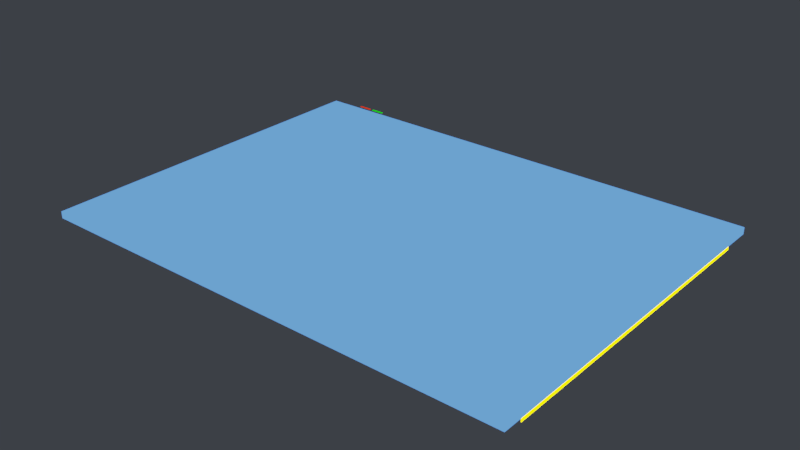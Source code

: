 # Source: flat-screen-01.blend  (saved by Blender 2.79.6; exported with 4.5.12 LTS)
import bpy
from mathutils import Matrix  # noqa: F401  (used for matrix-valued properties, if any)

bpy.ops.wm.read_factory_settings(use_empty=True)
scene = bpy.context.scene
scene.name = 'Scene'

# ---- collections
col_collection_1 = bpy.data.collections.new('Collection 1'); scene.collection.children.link(col_collection_1)

# ---- materials (node trees are filled in below, after node groups)
mat_emmissive_blu = bpy.data.materials.new('Emmissive-BLU')
mat_emmissive_blu.alpha_threshold = 0.0
mat_emmissive_blu.diffuse_color = (0.04679, 0.943, 1.0, 1.0)
mat_emmissive_blu.roughness = 0.5
mat_emmisive_yellow = bpy.data.materials.new('Emmisive-YELLOW')
mat_emmisive_yellow.alpha_threshold = 0.0
mat_emmisive_yellow.diffuse_color = (0.9354, 1.0, 0.0, 1.0)
mat_emmisive_yellow.roughness = 0.5
mat_emmisive_red = bpy.data.materials.new('Emmisive-RED')
mat_emmisive_red.alpha_threshold = 0.0
mat_emmisive_red.diffuse_color = (1.0, 0.0, 0.003449, 1.0)
mat_emmisive_red.roughness = 0.5
mat_emmisive_grn = bpy.data.materials.new('Emmisive-GRN')
mat_emmisive_grn.alpha_threshold = 0.0
mat_emmisive_grn.diffuse_color = (0.0125, 0.5382, 0.006115, 1.0)
mat_emmisive_grn.roughness = 0.5

# ---- material node trees
mat_emmissive_blu.use_nodes = True; mat_emmissive_blu.node_tree.nodes.clear()
_N = mat_emmissive_blu.node_tree.nodes; _L = mat_emmissive_blu.node_tree.links
n0 = _N.new('ShaderNodeBsdfTransparent'); n0.name = 'Transparent BSDF'; n0.location = (23, 129)
n1 = _N.new('ShaderNodeLightPath'); n1.name = 'Light Path'; n1.location = (-411, 479)
n2 = _N.new('ShaderNodeMath'); n2.name = 'Math'; n2.location = (-173, 524)
n2.operation = 'MAXIMUM'
n3 = _N.new('ShaderNodeMixShader'); n3.name = 'Mix Shader'; n3.location = (211, 505)
n4 = _N.new('ShaderNodeOutputMaterial'); n4.name = 'Material Output'; n4.location = (448, 360)
n5 = _N.new('ShaderNodeBsdfDiffuse'); n5.name = 'Diffuse BSDF'; n5.location = (5, 276)
n5.inputs[0].default_value = (0.0, 0.0, 0.0, 1.0)
n6 = _N.new('ShaderNodeEmission'); n6.name = 'Emission'; n6.location = (15, 403)
n6.inputs[0].default_value = (0.1208, 0.3619, 1.0, 1.0)
_L.new(n1.outputs[1], n2.inputs[0])
_L.new(n1.outputs[5], n2.inputs[1])
_L.new(n2.outputs[0], n3.inputs[0])
_L.new(n6.outputs[0], n3.inputs[1])
_L.new(n0.outputs[0], n3.inputs[2])
_L.new(n3.outputs[0], n4.inputs[0])
n4.is_active_output = True
mat_emmisive_yellow.use_nodes = True; mat_emmisive_yellow.node_tree.nodes.clear()
_N = mat_emmisive_yellow.node_tree.nodes; _L = mat_emmisive_yellow.node_tree.links
n0 = _N.new('ShaderNodeBsdfTransparent'); n0.name = 'Transparent BSDF'; n0.location = (23, 129)
n1 = _N.new('ShaderNodeLightPath'); n1.name = 'Light Path'; n1.location = (-411, 479)
n2 = _N.new('ShaderNodeMath'); n2.name = 'Math'; n2.location = (-173, 524)
n2.operation = 'MAXIMUM'
n3 = _N.new('ShaderNodeMixShader'); n3.name = 'Mix Shader'; n3.location = (211, 505)
n4 = _N.new('ShaderNodeOutputMaterial'); n4.name = 'Material Output'; n4.location = (448, 360)
n5 = _N.new('ShaderNodeBsdfDiffuse'); n5.name = 'Diffuse BSDF'; n5.location = (5, 276)
n5.inputs[0].default_value = (0.0, 0.0, 0.0, 1.0)
n6 = _N.new('ShaderNodeEmission'); n6.name = 'Emission'; n6.location = (15, 403)
n6.inputs[0].default_value = (1.0, 0.8052, 0.0, 1.0)
n6.inputs[1].default_value = 5.0
_L.new(n1.outputs[1], n2.inputs[0])
_L.new(n1.outputs[5], n2.inputs[1])
_L.new(n2.outputs[0], n3.inputs[0])
_L.new(n6.outputs[0], n3.inputs[1])
_L.new(n0.outputs[0], n3.inputs[2])
_L.new(n3.outputs[0], n4.inputs[0])
n4.is_active_output = True
mat_emmisive_red.use_nodes = True; mat_emmisive_red.node_tree.nodes.clear()
_N = mat_emmisive_red.node_tree.nodes; _L = mat_emmisive_red.node_tree.links
n0 = _N.new('ShaderNodeBsdfTransparent'); n0.name = 'Transparent BSDF'; n0.location = (23, 129)
n1 = _N.new('ShaderNodeLightPath'); n1.name = 'Light Path'; n1.location = (-411, 479)
n2 = _N.new('ShaderNodeMath'); n2.name = 'Math'; n2.location = (-173, 524)
n2.operation = 'MAXIMUM'
n3 = _N.new('ShaderNodeMixShader'); n3.name = 'Mix Shader'; n3.location = (211, 505)
n4 = _N.new('ShaderNodeOutputMaterial'); n4.name = 'Material Output'; n4.location = (448, 360)
n5 = _N.new('ShaderNodeBsdfDiffuse'); n5.name = 'Diffuse BSDF'; n5.location = (5, 276)
n5.inputs[0].default_value = (0.0, 0.0, 0.0, 1.0)
n6 = _N.new('ShaderNodeEmission'); n6.name = 'Emission'; n6.location = (15, 403)
n6.inputs[0].default_value = (1.0, 0.02699, 0.0, 1.0)
_L.new(n1.outputs[1], n2.inputs[0])
_L.new(n1.outputs[5], n2.inputs[1])
_L.new(n2.outputs[0], n3.inputs[0])
_L.new(n6.outputs[0], n3.inputs[1])
_L.new(n0.outputs[0], n3.inputs[2])
_L.new(n3.outputs[0], n4.inputs[0])
n4.is_active_output = True
mat_emmisive_grn.use_nodes = True; mat_emmisive_grn.node_tree.nodes.clear()
_N = mat_emmisive_grn.node_tree.nodes; _L = mat_emmisive_grn.node_tree.links
n0 = _N.new('ShaderNodeBsdfTransparent'); n0.name = 'Transparent BSDF'; n0.location = (23, 129)
n1 = _N.new('ShaderNodeLightPath'); n1.name = 'Light Path'; n1.location = (-411, 479)
n2 = _N.new('ShaderNodeMath'); n2.name = 'Math'; n2.location = (-173, 524)
n2.operation = 'MAXIMUM'
n3 = _N.new('ShaderNodeMixShader'); n3.name = 'Mix Shader'; n3.location = (211, 505)
n4 = _N.new('ShaderNodeOutputMaterial'); n4.name = 'Material Output'; n4.location = (448, 360)
n5 = _N.new('ShaderNodeBsdfDiffuse'); n5.name = 'Diffuse BSDF'; n5.location = (5, 276)
n5.inputs[0].default_value = (0.0, 0.0, 0.0, 1.0)
n6 = _N.new('ShaderNodeEmission'); n6.name = 'Emission'; n6.location = (15, 403)
n6.inputs[0].default_value = (0.0, 1.0, 2.369e-05, 1.0)
_L.new(n1.outputs[1], n2.inputs[0])
_L.new(n1.outputs[5], n2.inputs[1])
_L.new(n2.outputs[0], n3.inputs[0])
_L.new(n6.outputs[0], n3.inputs[1])
_L.new(n0.outputs[0], n3.inputs[2])
_L.new(n3.outputs[0], n4.inputs[0])
n4.is_active_output = True

# ---- world
world_world = bpy.data.worlds.new('World'); scene.world = world_world
world_world.color = (0.03854, 0.04306, 0.05087)
world_world.use_sun_shadow = False
world_world.sun_shadow_jitter_overblur = 0.0
world_world.cycles.sampling_method = 'MANUAL'

# ---- meshes
me_cube_004 = bpy.data.meshes.new('Cube.004')
me_cube_004.from_pydata([(0.8293, -0.514, 0.05592), (0.8293, 0.514, 0.05592), (-0.8293, -0.514, 0.05592), (-0.8293, 0.514, 0.05592), (0.6416, -0.514, -0.05592), (0.6416, 0.514, -0.05592), (-0.6416, -0.514, -0.05592), (-0.6416, 0.514, -0.05592)], [], [(0, 1, 3, 2), (2, 3, 7, 6), (6, 7, 5, 4), (4, 5, 1, 0), (2, 6, 4, 0), (7, 3, 1, 5)])
me_cube_004.use_remesh_preserve_volume = False
me_cube_004.use_remesh_preserve_attributes = False
me_cube_004.use_mirror_vertex_groups = False
me_cube_004.update()
me_cube_002 = bpy.data.meshes.new('Cube.002')
me_cube_002.from_pydata([(-0.05032, -0.01703, -0.05032), (-0.05032, -0.01703, 0.05032), (-0.05032, 0.01703, -0.05032), (-0.05032, 0.01703, 0.05032), (0.05032, -0.01703, -0.05032), (0.05032, -0.01703, 0.05032), (0.05032, 0.01703, -0.05032), (0.05032, 0.01703, 0.05032)], [], [(0, 1, 3, 2), (2, 3, 7, 6), (6, 7, 5, 4), (4, 5, 1, 0), (2, 6, 4, 0), (7, 3, 1, 5)])
me_cube_002.use_remesh_preserve_volume = False
me_cube_002.use_remesh_preserve_attributes = False
me_cube_002.use_mirror_vertex_groups = False
me_cube_002.update()
me_cube_001 = bpy.data.meshes.new('Cube.001')
me_cube_001.from_pydata([(-0.7567, 0.1827, 0.02536), (-0.7567, -0.1827, 0.02536), (0.7567, 0.1827, 0.02536), (0.7567, -0.1827, 0.02536), (-0.7567, 0.1827, -0.02536), (-0.7567, -0.1827, -0.02536), (0.7567, 0.1827, -0.02536), (0.7567, -0.1827, -0.02536)], [], [(0, 1, 3, 2), (2, 3, 7, 6), (6, 7, 5, 4), (4, 5, 1, 0), (2, 6, 4, 0), (7, 3, 1, 5)])
me_cube_001.use_remesh_preserve_volume = False
me_cube_001.use_remesh_preserve_attributes = False
me_cube_001.use_mirror_vertex_groups = False
me_cube_001.update()
me_cube_003 = bpy.data.meshes.new('Cube.003')
me_cube_003.from_pydata([(0.6771, -0.5076, -0.01894), (0.6771, 0.5076, -0.01894), (-0.6771, -0.5076, -0.01894), (-0.6771, 0.5076, -0.01894), (-0.6771, 0.5076, 7.664e-08), (-0.6771, -0.5076, -1.005e-07), (0.6771, 0.5076, 7.664e-08), (0.6771, -0.5076, -1.005e-07), (-0.6699, -0.4427, -0.0382), (-0.6699, 0.4427, -0.0382), (-0.6699, 0.4427, -0.01927), (-0.6699, -0.4427, -0.01927), (0.0, -0.5076, -0.01894), (0.0, 0.5076, -0.01894), (0.0, -0.5076, -1.005e-07), (0.0, 0.5076, 7.664e-08), (0.6699, -0.4427, -0.0382), (0.6699, 0.4427, -0.0382), (0.6699, 0.4427, -0.01927), (0.6699, -0.4427, -0.01927)], [], [(1, 6, 7, 0), (13, 15, 6, 1), (13, 3, 4, 15), (3, 2, 5, 4), (0, 7, 14, 12), (7, 6, 15, 14), (9, 8, 11, 10), (5, 14, 15, 4), (0, 12, 13, 1), (2, 3, 13, 12), (2, 12, 14, 5), (17, 18, 19, 16)])
me_cube_003.polygons.foreach_set('material_index', [0, 0, 0, 0, 0, 0, 1, 0, 0, 0, 0, 1])
_k = set([(0, 7), (1, 6), (2, 5), (3, 4), (8, 11), (9, 10), (16, 19), (17, 18)])
me_cube_003.attributes.new('sharp_edge', 'BOOLEAN', 'EDGE').data.foreach_set('value', [ (min(e.vertices), max(e.vertices)) in _k for e in me_cube_003.edges])
me_cube_003.materials.append(mat_emmissive_blu)
me_cube_003.materials.append(mat_emmisive_yellow)
me_cube_003.use_remesh_preserve_volume = False
me_cube_003.use_remesh_preserve_attributes = False
me_cube_003.use_mirror_vertex_groups = False
me_cube_003.update()
me_plane_007 = bpy.data.meshes.new('Plane.007')
me_plane_007.from_pydata([(0.0197, -0.003266, -4.423e-10), (0.0197, 0.003266, 4.423e-10), (-0.0197, -0.003266, -4.423e-10), (-0.0197, 0.003266, 4.423e-10), (0.06778, -0.003266, -1.179e-09), (0.06778, 0.003266, -2.945e-10), (0.02838, -0.003266, 2.945e-10), (0.02838, 0.003266, 1.179e-09)], [], [(0, 1, 3, 2), (4, 5, 7, 6)])
me_plane_007.polygons.foreach_set('material_index', [0, 1])
me_plane_007.materials.append(mat_emmisive_red)
me_plane_007.materials.append(mat_emmisive_grn)
me_plane_007.use_remesh_preserve_volume = False
me_plane_007.use_remesh_preserve_attributes = False
me_plane_007.use_mirror_vertex_groups = False
me_plane_007.update()

# ---- objects
ob_ko_flat_screen_01_cube_003 = bpy.data.objects.new('ko_flat-screen-01_cube.003', me_cube_004)
ob_cube_004 = bpy.data.objects.new('Cube.004', me_cube_002)
ob_cutter = bpy.data.objects.new('cutter', me_cube_001)
ob_flatscreen = bpy.data.objects.new('flatscreen', me_cube_003)
ob_ko_flat_screen_01_plane = bpy.data.objects.new('ko_flat-screen-01_plane', me_plane_007)

# ---- transforms, parenting, visibility, modifiers, constraints
ob_ko_flat_screen_01_cube_003.location = (0.0, 0.0, 0.0)
ob_ko_flat_screen_01_cube_003.hide_render = True
ob_ko_flat_screen_01_cube_003.visible_camera = False
ob_ko_flat_screen_01_cube_003.visible_diffuse = False
ob_ko_flat_screen_01_cube_003.visible_glossy = False
ob_ko_flat_screen_01_cube_003.visible_transmission = False
ob_ko_flat_screen_01_cube_003.visible_volume_scatter = False
ob_ko_flat_screen_01_cube_003.visible_shadow = False
ob_ko_flat_screen_01_cube_003.display_type = 'WIRE'
ob_ko_flat_screen_01_cube_003.lineart.crease_threshold = 0.0
ob_cube_004.parent = ob_ko_flat_screen_01_cube_003
ob_cube_004.location = (-0.5392, 0.5156, 0.03388)
ob_cube_004.hide_render = True
ob_cube_004.visible_camera = False
ob_cube_004.visible_diffuse = False
ob_cube_004.visible_glossy = False
ob_cube_004.visible_transmission = False
ob_cube_004.visible_volume_scatter = False
ob_cube_004.visible_shadow = False
ob_cube_004.display_type = 'WIRE'
ob_cube_004.lineart.crease_threshold = 0.0
ob_cutter.parent = ob_ko_flat_screen_01_cube_003
ob_cutter.location = (0.0, 0.0, 0.01455)
ob_cutter.rotation_mode = 'QUATERNION'
ob_cutter.rotation_quaternion = (1.0, 0.0, 0.0, 0.0)
ob_cutter.hide_render = True
ob_cutter.visible_camera = False
ob_cutter.visible_diffuse = False
ob_cutter.visible_glossy = False
ob_cutter.visible_transmission = False
ob_cutter.visible_volume_scatter = False
ob_cutter.visible_shadow = False
ob_cutter.display_type = 'WIRE'
ob_cutter.lineart.crease_threshold = 0.0
ob_flatscreen.parent = ob_ko_flat_screen_01_cube_003
ob_flatscreen.location = (-1.447e-30, -5.232e-24, -1.701e-09)
ob_flatscreen.display_type = 'SOLID'
ob_flatscreen.lineart.crease_threshold = 0.0
_m = ob_flatscreen.modifiers.new('Bevel', 'BEVEL')
_m.width = 0.01
_m.width_pct = 0.01
_m.limit_method = 'WEIGHT'
_m.spread = 0.0
ob_ko_flat_screen_01_plane.parent = ob_ko_flat_screen_01_cube_003
ob_ko_flat_screen_01_plane.location = (-0.5644, 0.5189, 0.0003722)
ob_ko_flat_screen_01_plane.display_type = 'SOLID'
ob_ko_flat_screen_01_plane.lineart.crease_threshold = 0.0

# ---- collection membership
col_collection_1.objects.link(ob_ko_flat_screen_01_cube_003)
col_collection_1.objects.link(ob_cube_004)
col_collection_1.objects.link(ob_cutter)
col_collection_1.objects.link(ob_flatscreen)
col_collection_1.objects.link(ob_ko_flat_screen_01_plane)

# ---- scene / render settings (as saved in the file)
scene.frame_start = 1; scene.frame_end = 250; scene.frame_set(1)
scene.render.engine = 'CYCLES'
scene.render.resolution_percentage = 50
scene.render.dither_intensity = 0.0
scene.render.use_border = True
scene.render.use_simplify = True
scene.cycles.samples = 512
scene.cycles.sampling_pattern = 'TABULATED_SOBOL'
scene.cycles.use_adaptive_sampling = False
scene.cycles.use_light_tree = False
scene.cycles.blur_glossy = 0.0
scene.cycles.sample_clamp_indirect = 0.0
scene.cycles.use_fast_gi = True
scene.cycles.ao_bounces = 0
scene.cycles.ao_bounces_render = 2
scene.view_settings.look = 'Medium High Contrast'
scene.view_settings.view_transform = 'Filmic'
bpy.context.view_layer.update()

# ---- added for rendering (the .blend has no active camera): camera
cam_auto = bpy.data.cameras.new('AutoCamera')
cam_auto.lens = 50.0
cam_auto.sensor_width = 36.0
cam_auto.clip_end = 1000.0
ob_auto_camera = bpy.data.objects.new('AutoCamera', cam_auto)
scene.collection.objects.link(ob_auto_camera)
ob_auto_camera.location = (1.57441, -1.88206, 1.24061)
ob_auto_camera.rotation_euler = (1.09748, -7.21219e-08, 0.694738)
scene.camera = ob_auto_camera
bpy.context.view_layer.update()
